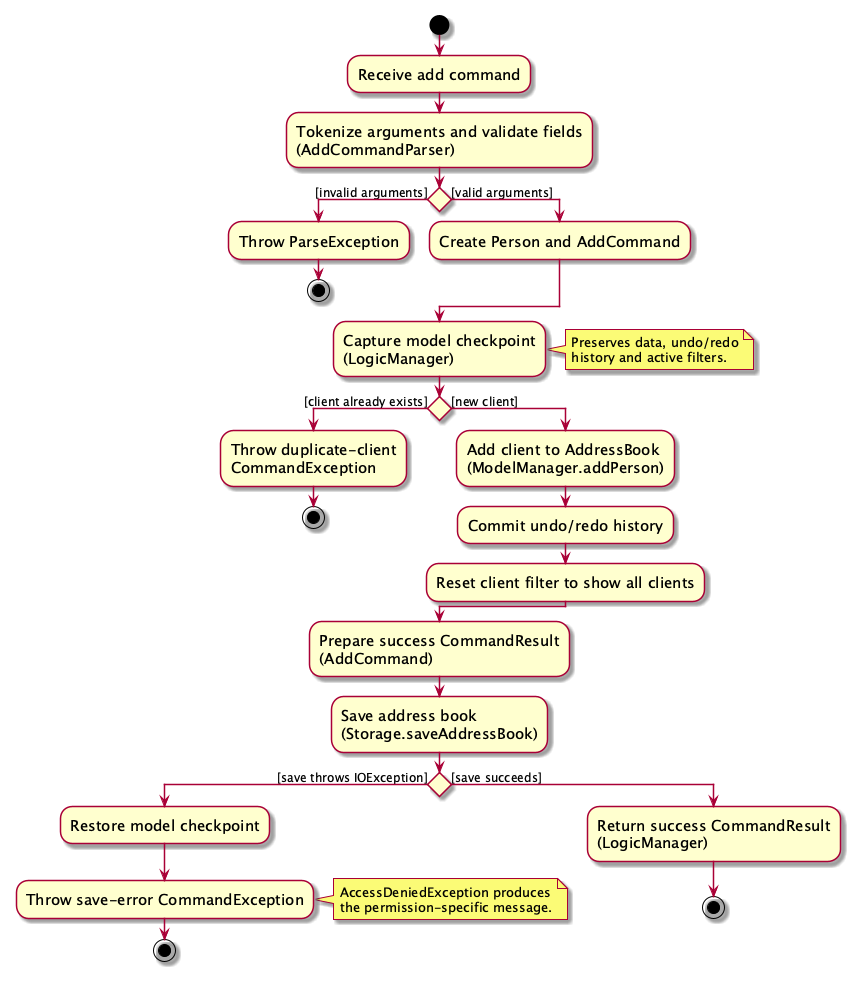

The diagram above was rendered by PlantUML. Its source (embedded in the PNG):
@startuml
skin rose

skinparam ActivityFontSize 15
skinparam ArrowFontSize 12
skinparam ArrowFontStyle plain

start
:Receive add command;
:Tokenize arguments and validate fields\n(AddCommandParser);

if () then ([invalid arguments])
    :Throw ParseException;
    stop
else ([valid arguments])
    :Create Person and AddCommand;
endif

:Capture model checkpoint\n(LogicManager);
note right
    Preserves data, undo/redo
    history and active filters.
end note

if () then ([client already exists])
    :Throw duplicate-client\nCommandException;
    stop
else ([new client])
    :Add client to AddressBook\n(ModelManager.addPerson);
    :Commit undo/redo history;
    :Reset client filter to show all clients;
endif

:Prepare success CommandResult\n(AddCommand);
:Save address book\n(Storage.saveAddressBook);

if () then ([save throws IOException])
    :Restore model checkpoint;
    :Throw save-error CommandException;
    note right
        AccessDeniedException produces
        the permission-specific message.
    end note
    stop
else ([save succeeds])
    :Return success CommandResult\n(LogicManager);
    stop
endif
@enduml